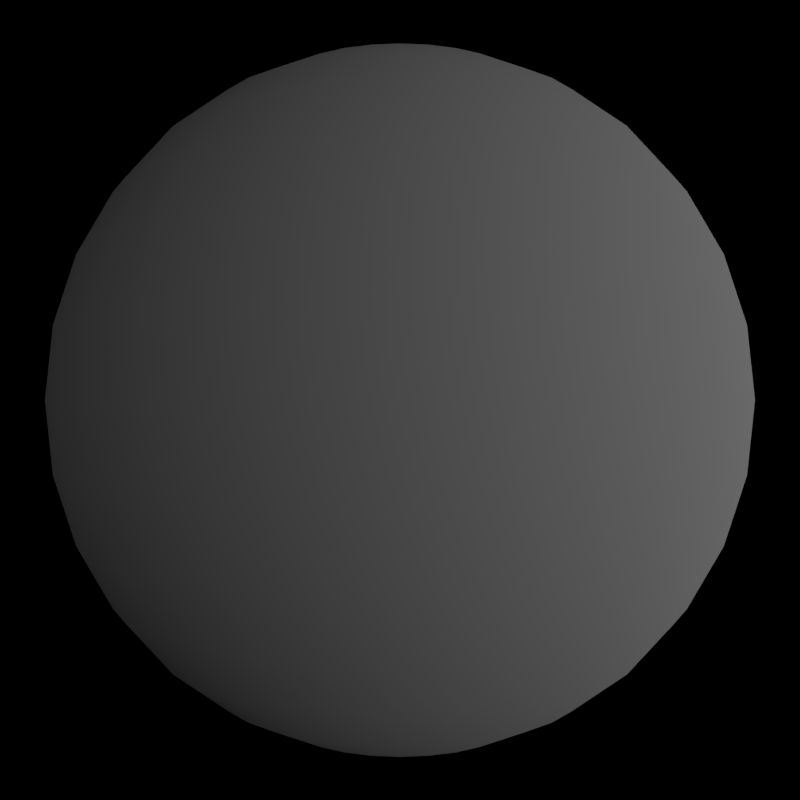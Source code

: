 # Source: ball.blend  (saved by Blender 2.62.0; exported with 4.5.12 LTS)
import bpy
from mathutils import Matrix  # noqa: F401  (used for matrix-valued properties, if any)

bpy.ops.wm.read_factory_settings(use_empty=True)
scene = bpy.context.scene
scene.name = 'Scene'

# ---- collections
col_collection_1 = bpy.data.collections.new('Collection 1'); scene.collection.children.link(col_collection_1)

# ---- materials (node trees are filled in below, after node groups)
mat_material_004 = bpy.data.materials.new('Material.004')
mat_material_004.alpha_threshold = 0.0
mat_material_004.use_transparent_shadow = False
mat_material_004.diffuse_color = (0.4385, 0.4385, 0.4385, 1.0)
mat_material_004.roughness = 0.5
mat_material_004.line_color = (0.0, 0.0, 0.0, 1.0)
mat_material_005 = bpy.data.materials.new('Material.005')
mat_material_005.alpha_threshold = 0.0
mat_material_005.use_transparent_shadow = False
mat_material_005.diffuse_color = (1.0, 1.0, 1.0, 1.0)
mat_material_005.roughness = 0.5
mat_material_005.line_color = (0.0, 0.0, 0.0, 1.0)

# ---- material node trees

# ---- cameras
cam_camera = bpy.data.cameras.new('Camera')
cam_camera.clip_end = 100.0
cam_camera.lens = 35.0
cam_camera.sensor_width = 32.0
cam_camera.sensor_height = 32.0
cam_camera.ortho_scale = 7.314
cam_camera.dof.focus_distance = 0.0
cam_camera.dof.aperture_fstop = 128.0

# ---- lights
light_sun = bpy.data.lights.new('Sun', 'SUN')
light_sun.transmission_factor = 0.0
light_sun.angle = 1.571
light_sun.energy = 1.0
light_sun.shadow_buffer_clip_start = 0.5
light_sun.shadow_soft_size = 1.0
light_sun.shadow_cascade_max_distance = 1000.0
light_sun.cycles.use_multiple_importance_sampling = False
light_lamp = bpy.data.lights.new('Lamp', 'POINT')
light_lamp.transmission_factor = 0.0
light_lamp.cutoff_distance = 30.0
light_lamp.energy = 100.0
light_lamp.shadow_buffer_clip_start = 1.001
light_lamp.shadow_soft_size = 1.0
light_lamp.shadow_maximum_resolution = 0.006
light_lamp.use_absolute_resolution = True
light_lamp.cycles.use_multiple_importance_sampling = False

# ---- meshes
me_sphere = bpy.data.meshes.new('Sphere')
me_sphere.from_pydata([(2.969e-09, 1.778e-08, 0.991), (0.1895, 0.0377, -0.9759), (0.3717, 0.07394, -0.9194), (0.5397, 0.1073, -0.8275), (0.6869, 0.1366, -0.7037), (0.8077, 0.1607, -0.5529), (0.8974, 0.1785, -0.3808), (0.9527, 0.1895, -0.1942), (0.9714, 0.1932, 6.519e-08), (0.9527, 0.1895, 0.1942), (0.8974, 0.1785, 0.3808), (0.8077, 0.1607, 0.5529), (0.6869, 0.1366, 0.7037), (0.5397, 0.1073, 0.8275), (0.3717, 0.07394, 0.9194), (0.1895, 0.0377, 0.9759), (0.1785, 0.07394, 0.9759), (0.3502, 0.145, 0.9194), (0.5084, 0.2106, 0.8275), (0.647, 0.268, 0.7037), (0.7608, 0.3151, 0.5529), (0.8454, 0.3502, 0.3808), (0.8974, 0.3717, 0.1942), (0.915, 0.379, 6.473e-08), (0.8974, 0.3717, -0.1942), (0.8454, 0.3502, -0.3808), (0.7608, 0.3151, -0.5529), (0.647, 0.268, -0.7037), (0.5084, 0.2106, -0.8275), (0.3502, 0.145, -0.9194), (0.1785, 0.07394, -0.9759), (-1.718e-07, -6.838e-08, -0.991), (0.1607, 0.1073, -0.9759), (0.3151, 0.2106, -0.9194), (0.4575, 0.3057, -0.8275), (0.5823, 0.3891, -0.7037), (0.6847, 0.4575, -0.5529), (0.7608, 0.5084, -0.3808), (0.8077, 0.5397, -0.1942), (0.8235, 0.5502, 6.566e-08), (0.8077, 0.5397, 0.1942), (0.7608, 0.5084, 0.3808), (0.6847, 0.4575, 0.5529), (0.5823, 0.3891, 0.7037), (0.4575, 0.3057, 0.8275), (0.3151, 0.2106, 0.9194), (0.1607, 0.1073, 0.9759), (0.1366, 0.1366, 0.9759), (0.268, 0.268, 0.9194), (0.3891, 0.3891, 0.8275), (0.4952, 0.4952, 0.7037), (0.5823, 0.5823, 0.5529), (0.647, 0.647, 0.3808), (0.6869, 0.6869, 0.1942), (0.7003, 0.7003, 6.473e-08), (0.6869, 0.6869, -0.1942), (0.647, 0.647, -0.3808), (0.5823, 0.5823, -0.5529), (0.4952, 0.4952, -0.7037), (0.3891, 0.3891, -0.8275), (0.268, 0.268, -0.9194), (0.1366, 0.1366, -0.9759), (0.1073, 0.1607, -0.9759), (0.2106, 0.3151, -0.9194), (0.3057, 0.4575, -0.8275), (0.3891, 0.5823, -0.7037), (0.4575, 0.6847, -0.5529), (0.5084, 0.7608, -0.3808), (0.5397, 0.8077, -0.1942), (0.5502, 0.8235, 6.566e-08), (0.5397, 0.8077, 0.1942), (0.5084, 0.7608, 0.3808), (0.4575, 0.6847, 0.5529), (0.3891, 0.5823, 0.7037), (0.3057, 0.4575, 0.8275), (0.2106, 0.3151, 0.9194), (0.1073, 0.1607, 0.9759), (0.07394, 0.1785, 0.9759), (0.145, 0.3502, 0.9194), (0.2106, 0.5084, 0.8275), (0.268, 0.647, 0.7037), (0.3151, 0.7608, 0.5529), (0.3502, 0.8454, 0.3808), (0.3717, 0.8974, 0.1942), (0.379, 0.915, 6.473e-08), (0.3717, 0.8974, -0.1942), (0.3502, 0.8454, -0.3808), (0.3151, 0.7608, -0.5529), (0.268, 0.647, -0.7037), (0.2106, 0.5084, -0.8275), (0.145, 0.3502, -0.9194), (0.07394, 0.1785, -0.9759), (0.0377, 0.1895, -0.9759), (0.07394, 0.3717, -0.9194), (0.1073, 0.5397, -0.8275), (0.1366, 0.6869, -0.7037), (0.1607, 0.8077, -0.5529), (0.1785, 0.8974, -0.3808), (0.1895, 0.9527, -0.1942), (0.1932, 0.9714, 6.566e-08), (0.1895, 0.9527, 0.1942), (0.1785, 0.8974, 0.3808), (0.1607, 0.8077, 0.5529), (0.1366, 0.6869, 0.7037), (0.1073, 0.5397, 0.8275), (0.07394, 0.3717, 0.9194), (0.0377, 0.1895, 0.9759), (-1.056e-08, 0.1932, 0.9759), (-2.328e-08, 0.379, 0.9194), (-3.981e-08, 0.5502, 0.8275), (-3.26e-09, 0.7003, 0.7037), (-7.311e-08, 0.8235, 0.5529), (-7.59e-08, 0.915, 0.3808), (-9.267e-08, 0.9714, 0.1942), (-1.434e-07, 0.9904, 6.473e-08), (-9.267e-08, 0.9714, -0.1942), (-7.497e-08, 0.915, -0.3808), (-7.404e-08, 0.8235, -0.5529), (9.313e-10, 0.7003, -0.7037), (-1.048e-08, 0.5502, -0.8275), (-9.779e-09, 0.379, -0.9194), (-3.976e-08, 0.1932, -0.9759), (-0.0377, 0.1895, -0.9759), (-0.07394, 0.3717, -0.9194), (-0.1073, 0.5397, -0.8275), (-0.1366, 0.6869, -0.7037), (-0.1607, 0.8077, -0.5529), (-0.1785, 0.8974, -0.3808), (-0.1895, 0.9527, -0.1942), (-0.1932, 0.9714, 6.566e-08), (-0.1895, 0.9527, 0.1942), (-0.1785, 0.8974, 0.3808), (-0.1607, 0.8077, 0.5529), (-0.1366, 0.6869, 0.7037), (-0.1073, 0.5397, 0.8275), (-0.07394, 0.3717, 0.9194), (-0.0377, 0.1895, 0.9759), (-0.07394, 0.1785, 0.9759), (-0.145, 0.3502, 0.9194), (-0.2106, 0.5084, 0.8275), (-0.268, 0.647, 0.7037), (-0.3151, 0.7608, 0.5529), (-0.3502, 0.8454, 0.3808), (-0.3717, 0.8974, 0.1942), (-0.379, 0.915, 6.473e-08), (-0.3717, 0.8974, -0.1942), (-0.3502, 0.8454, -0.3808), (-0.3151, 0.7608, -0.5529), (-0.268, 0.647, -0.7037), (-0.2106, 0.5084, -0.8275), (-0.145, 0.3502, -0.9194), (-0.07394, 0.1785, -0.9759), (-0.1073, 0.1607, -0.9759), (-0.2106, 0.3151, -0.9194), (-0.3057, 0.4575, -0.8275), (-0.3891, 0.5823, -0.7037), (-0.4575, 0.6847, -0.5529), (-0.5084, 0.7608, -0.3808), (-0.5397, 0.8077, -0.1942), (-0.5502, 0.8235, 6.566e-08), (-0.5397, 0.8077, 0.1942), (-0.5084, 0.7608, 0.3808), (-0.4575, 0.6847, 0.5529), (-0.3891, 0.5823, 0.7037), (-0.3057, 0.4575, 0.8275), (-0.2106, 0.3151, 0.9194), (-0.1073, 0.1607, 0.9759), (-0.1366, 0.1366, 0.9759), (-0.268, 0.268, 0.9194), (-0.3891, 0.3891, 0.8275), (-0.4952, 0.4952, 0.7037), (-0.5823, 0.5823, 0.5529), (-0.647, 0.647, 0.3808), (-0.6869, 0.6869, 0.1942), (-0.7003, 0.7003, 6.473e-08), (-0.6869, 0.6869, -0.1942), (-0.647, 0.647, -0.3808), (-0.5823, 0.5823, -0.5529), (-0.4952, 0.4952, -0.7037), (-0.3891, 0.3891, -0.8275), (-0.268, 0.268, -0.9194), (-0.1366, 0.1366, -0.9759), (-0.1607, 0.1073, -0.9759), (-0.3151, 0.2106, -0.9194), (-0.4575, 0.3057, -0.8275), (-0.5823, 0.3891, -0.7037), (-0.6847, 0.4575, -0.5529), (-0.7608, 0.5084, -0.3808), (-0.8077, 0.5397, -0.1942), (-0.8235, 0.5502, 6.566e-08), (-0.8077, 0.5397, 0.1942), (-0.7608, 0.5084, 0.3808), (-0.6847, 0.4575, 0.5529), (-0.5823, 0.3891, 0.7037), (-0.4575, 0.3057, 0.8275), (-0.3151, 0.2106, 0.9194), (-0.1607, 0.1073, 0.9759), (-0.1785, 0.07394, 0.9759), (-0.3502, 0.145, 0.9194), (-0.5084, 0.2106, 0.8275), (-0.647, 0.268, 0.7037), (-0.7608, 0.3151, 0.5529), (-0.8454, 0.3502, 0.3808), (-0.8974, 0.3717, 0.1942), (-0.915, 0.379, 6.473e-08), (-0.8974, 0.3717, -0.1942), (-0.8454, 0.3502, -0.3808), (-0.7608, 0.3151, -0.5529), (-0.647, 0.268, -0.7037), (-0.5084, 0.2106, -0.8275), (-0.3502, 0.145, -0.9194), (-0.1785, 0.07394, -0.9759), (-0.1895, 0.0377, -0.9759), (-0.3717, 0.07394, -0.9194), (-0.5397, 0.1073, -0.8275), (-0.6869, 0.1366, -0.7037), (-0.8077, 0.1607, -0.5529), (-0.8974, 0.1785, -0.3808), (-0.9527, 0.1895, -0.1942), (-0.9714, 0.1932, 6.566e-08), (-0.9527, 0.1895, 0.1942), (-0.8974, 0.1785, 0.3808), (-0.8077, 0.1607, 0.5529), (-0.6869, 0.1366, 0.7037), (-0.5397, 0.1073, 0.8275), (-0.3717, 0.07394, 0.9194), (-0.1895, 0.0377, 0.9759), (-0.1932, -1.107e-08, 0.9759), (-0.379, -5.169e-08, 0.9194), (-0.5502, -8.196e-08, 0.8275), (-0.7003, -3.306e-08, 0.7037), (-0.8235, -8.615e-08, 0.5529), (-0.915, -6.1e-08, 0.3808), (-0.9714, -1.448e-07, 0.1942), (-0.9904, -2.78e-07, 6.473e-08), (-0.9714, -1.448e-07, -0.1942), (-0.915, -6.1e-08, -0.3808), (-0.8235, -8.615e-08, -0.5529), (-0.7003, -2.654e-08, -0.7037), (-0.5502, -4.121e-08, -0.8275), (-0.379, -1.444e-08, -0.9194), (-0.1932, -3.044e-08, -0.9759), (-0.1895, -0.0377, -0.9759), (-0.3717, -0.07394, -0.9194), (-0.5397, -0.1073, -0.8275), (-0.6869, -0.1366, -0.7037), (-0.8077, -0.1607, -0.5529), (-0.8974, -0.1785, -0.3808), (-0.9527, -0.1895, -0.1942), (-0.9714, -0.1932, 6.566e-08), (-0.9527, -0.1895, 0.1942), (-0.8974, -0.1785, 0.3808), (-0.8077, -0.1607, 0.5529), (-0.6869, -0.1366, 0.7037), (-0.5397, -0.1073, 0.8275), (-0.3717, -0.07394, 0.9194), (-0.1895, -0.0377, 0.9759), (-0.1785, -0.07394, 0.9759), (-0.3502, -0.145, 0.9194), (-0.5084, -0.2106, 0.8275), (-0.647, -0.268, 0.7037), (-0.7608, -0.3151, 0.5529), (-0.8454, -0.3502, 0.3808), (-0.8974, -0.3717, 0.1942), (-0.915, -0.379, 6.473e-08), (-0.8974, -0.3717, -0.1942), (-0.8454, -0.3502, -0.3808), (-0.7608, -0.3151, -0.5529), (-0.647, -0.268, -0.7037), (-0.5084, -0.2106, -0.8275), (-0.3502, -0.145, -0.9194), (-0.1785, -0.07394, -0.9759), (-0.1607, -0.1073, -0.9759), (-0.3151, -0.2106, -0.9194), (-0.4575, -0.3057, -0.8275), (-0.5823, -0.3891, -0.7037), (-0.6847, -0.4575, -0.5529), (-0.7608, -0.5084, -0.3808), (-0.8077, -0.5397, -0.1942), (-0.8235, -0.5502, 6.566e-08), (-0.8077, -0.5397, 0.1942), (-0.7608, -0.5084, 0.3808), (-0.6847, -0.4575, 0.5529), (-0.5823, -0.3891, 0.7037), (-0.4575, -0.3057, 0.8275), (-0.3151, -0.2106, 0.9194), (-0.1607, -0.1073, 0.9759), (-0.1366, -0.1366, 0.9759), (-0.268, -0.268, 0.9194), (-0.3891, -0.3891, 0.8275), (-0.4952, -0.4952, 0.7037), (-0.5823, -0.5823, 0.5529), (-0.647, -0.647, 0.3808), (-0.6869, -0.6869, 0.1942), (-0.7003, -0.7003, 6.473e-08), (-0.6869, -0.6869, -0.1942), (-0.647, -0.647, -0.3808), (-0.5823, -0.5823, -0.5529), (-0.4952, -0.4952, -0.7037), (-0.3891, -0.3891, -0.8275), (-0.268, -0.268, -0.9194), (-0.1366, -0.1366, -0.9759), (-0.1073, -0.1607, -0.9759), (-0.2106, -0.3151, -0.9194), (-0.3057, -0.4575, -0.8275), (-0.3891, -0.5823, -0.7037), (-0.4575, -0.6847, -0.5529), (-0.5084, -0.7608, -0.3808), (-0.5397, -0.8077, -0.1942), (-0.5502, -0.8235, 6.566e-08), (-0.5397, -0.8077, 0.1942), (-0.5084, -0.7608, 0.3808), (-0.4575, -0.6847, 0.5529), (-0.3891, -0.5823, 0.7037), (-0.3057, -0.4575, 0.8275), (-0.2106, -0.3151, 0.9194), (-0.1073, -0.1607, 0.9759), (-0.07394, -0.1785, 0.9759), (-0.145, -0.3502, 0.9194), (-0.2106, -0.5084, 0.8275), (-0.268, -0.647, 0.7037), (-0.3151, -0.7608, 0.5529), (-0.3502, -0.8454, 0.3808), (-0.3717, -0.8974, 0.1942), (-0.379, -0.915, 6.473e-08), (-0.3717, -0.8974, -0.1942), (-0.3502, -0.8454, -0.3808), (-0.3151, -0.7608, -0.5529), (-0.268, -0.647, -0.7037), (-0.2106, -0.5084, -0.8275), (-0.145, -0.3502, -0.9194), (-0.07394, -0.1785, -0.9759), (-0.0377, -0.1895, -0.9759), (-0.07394, -0.3717, -0.9194), (-0.1073, -0.5397, -0.8275), (-0.1366, -0.6869, -0.7037), (-0.1607, -0.8077, -0.5529), (-0.1785, -0.8974, -0.3808), (-0.1895, -0.9527, -0.1942), (-0.1932, -0.9714, 6.566e-08), (-0.1895, -0.9527, 0.1942), (-0.1785, -0.8974, 0.3808), (-0.1607, -0.8077, 0.5529), (-0.1366, -0.6869, 0.7037), (-0.1073, -0.5397, 0.8275), (-0.07394, -0.3717, 0.9194), (-0.0377, -0.1895, 0.9759), (2.034e-08, -0.1932, 0.9759), (5.704e-08, -0.379, 0.9194), (1.241e-07, -0.5502, 0.8275), (5.728e-08, -0.7003, 0.7037), (1.406e-07, -0.8235, 0.5529), (1.164e-07, -0.915, 0.3808), (2.645e-07, -0.9714, 0.1942), (4.009e-07, -0.9904, 6.473e-08), (2.645e-07, -0.9714, -0.1942), (1.108e-07, -0.915, -0.3808), (9.406e-08, -0.8235, -0.5529), (4.424e-08, -0.7003, -0.7037), (7.474e-08, -0.5502, -0.8275), (2.957e-08, -0.379, -0.9194), (-4.937e-09, -0.1932, -0.9759), (0.0377, -0.1895, -0.9759), (0.07394, -0.3717, -0.9194), (0.1073, -0.5397, -0.8275), (0.1366, -0.6869, -0.7037), (0.1607, -0.8077, -0.5529), (0.1785, -0.8974, -0.3808), (0.1895, -0.9527, -0.1942), (0.1932, -0.9714, 6.566e-08), (0.1895, -0.9527, 0.1942), (0.1785, -0.8974, 0.3808), (0.1607, -0.8077, 0.5529), (0.1366, -0.6869, 0.7037), (0.1073, -0.5397, 0.8275), (0.07394, -0.3717, 0.9194), (0.0377, -0.1895, 0.9759), (0.07394, -0.1785, 0.9759), (0.145, -0.3502, 0.9194), (0.2106, -0.5084, 0.8275), (0.268, -0.647, 0.7037), (0.3151, -0.7608, 0.5529), (0.3502, -0.8454, 0.3808), (0.3717, -0.8974, 0.1942), (0.379, -0.915, 6.473e-08), (0.3717, -0.8974, -0.1942), (0.3502, -0.8454, -0.3808), (0.3151, -0.7608, -0.5529), (0.268, -0.647, -0.7037), (0.2106, -0.5084, -0.8275), (0.145, -0.3502, -0.9194), (0.07394, -0.1785, -0.9759), (0.1073, -0.1607, -0.9759), (0.2106, -0.3151, -0.9194), (0.3057, -0.4575, -0.8275), (0.3891, -0.5823, -0.7037), (0.4575, -0.6847, -0.5529), (0.5084, -0.7608, -0.3808), (0.5397, -0.8077, -0.1942), (0.5502, -0.8235, 6.566e-08), (0.5397, -0.8077, 0.1942), (0.5084, -0.7608, 0.3808), (0.4575, -0.6847, 0.5529), (0.3891, -0.5823, 0.7037), (0.3057, -0.4575, 0.8275), (0.2106, -0.3151, 0.9194), (0.1073, -0.1607, 0.9759), (0.1366, -0.1366, 0.9759), (0.268, -0.268, 0.9194), (0.3891, -0.3891, 0.8275), (0.4952, -0.4952, 0.7037), (0.5823, -0.5823, 0.5529), (0.647, -0.647, 0.3808), (0.6869, -0.6869, 0.1942), (0.7003, -0.7003, 6.473e-08), (0.6869, -0.6869, -0.1942), (0.647, -0.647, -0.3808), (0.5823, -0.5823, -0.5529), (0.4952, -0.4952, -0.7037), (0.3891, -0.3891, -0.8275), (0.268, -0.268, -0.9194), (0.1366, -0.1366, -0.9759), (0.1607, -0.1073, -0.9759), (0.3151, -0.2106, -0.9194), (0.4575, -0.3057, -0.8275), (0.5823, -0.3891, -0.7037), (0.6847, -0.4575, -0.5529), (0.7608, -0.5084, -0.3808), (0.8077, -0.5397, -0.1942), (0.8235, -0.5502, 6.566e-08), (0.8077, -0.5397, 0.1942), (0.7608, -0.5084, 0.3808), (0.6847, -0.4575, 0.5529), (0.5823, -0.3891, 0.7037), (0.4575, -0.3057, 0.8275), (0.3151, -0.2106, 0.9194), (0.1607, -0.1073, 0.9759), (0.1785, -0.07394, 0.9759), (0.3502, -0.145, 0.9194), (0.5084, -0.2106, 0.8275), (0.647, -0.268, 0.7037), (0.7608, -0.3151, 0.5529), (0.8454, -0.3502, 0.3808), (0.8974, -0.3717, 0.1942), (0.915, -0.379, 6.473e-08), (0.8974, -0.3717, -0.1942), (0.8454, -0.3502, -0.3808), (0.7608, -0.3151, -0.5529), (0.647, -0.268, -0.7037), (0.5084, -0.2106, -0.8275), (0.3502, -0.145, -0.9194), (0.1785, -0.07394, -0.9759), (0.1895, -0.0377, -0.9759), (0.3717, -0.07394, -0.9194), (0.5397, -0.1073, -0.8275), (0.6869, -0.1366, -0.7037), (0.8077, -0.1607, -0.5529), (0.8974, -0.1785, -0.3808), (0.9527, -0.1895, -0.1942), (0.9714, -0.1932, 6.566e-08), (0.9527, -0.1895, 0.1942), (0.8974, -0.1785, 0.3808), (0.8077, -0.1607, 0.5529), (0.6869, -0.1366, 0.7037), (0.5397, -0.1073, 0.8275), (0.3717, -0.07394, 0.9194), (0.1895, -0.0377, 0.9759), (0.1932, 2.247e-08, 0.9759), (0.379, 7.544e-08, 0.9194), (0.5502, 1.763e-07, 0.8275), (0.7003, 1.141e-07, 0.7037), (0.8235, 1.942e-07, 0.5529), (0.915, 1.825e-07, 0.3808), (0.9714, 2.738e-07, 0.1942), (0.9904, 4.056e-07, 6.473e-08), (0.9714, 2.733e-07, -0.1942), (0.915, 1.742e-07, -0.3808), (0.8235, 1.313e-07, -0.5529), (0.7003, 9.36e-08, -0.7037), (0.5502, 1.229e-07, -0.8275), (0.379, 5.774e-08, -0.9194), (0.1932, 2.258e-08, -0.9759)], [], [(481, 31, 1), (480, 481, 1, 2), (479, 480, 2, 3), (478, 479, 3, 4), (477, 478, 4, 5), (476, 477, 5, 6), (475, 476, 6, 7), (474, 475, 7, 8), (473, 474, 8, 9), (472, 473, 9, 10), (471, 472, 10, 11), (470, 471, 11, 12), (469, 470, 12, 13), (468, 469, 13, 14), (467, 468, 14, 15), (0, 467, 15), (0, 15, 16), (15, 14, 17, 16), (14, 13, 18, 17), (13, 12, 19, 18), (12, 11, 20, 19), (11, 10, 21, 20), (10, 9, 22, 21), (9, 8, 23, 22), (8, 7, 24, 23), (7, 6, 25, 24), (6, 5, 26, 25), (5, 4, 27, 26), (4, 3, 28, 27), (3, 2, 29, 28), (2, 1, 30, 29), (1, 31, 30), (30, 31, 32), (29, 30, 32, 33), (28, 29, 33, 34), (27, 28, 34, 35), (26, 27, 35, 36), (25, 26, 36, 37), (24, 25, 37, 38), (23, 24, 38, 39), (22, 23, 39, 40), (21, 22, 40, 41), (20, 21, 41, 42), (19, 20, 42, 43), (18, 19, 43, 44), (17, 18, 44, 45), (16, 17, 45, 46), (0, 16, 46), (0, 46, 47), (46, 45, 48, 47), (45, 44, 49, 48), (44, 43, 50, 49), (43, 42, 51, 50), (42, 41, 52, 51), (41, 40, 53, 52), (40, 39, 54, 53), (39, 38, 55, 54), (38, 37, 56, 55), (37, 36, 57, 56), (36, 35, 58, 57), (35, 34, 59, 58), (34, 33, 60, 59), (33, 32, 61, 60), (32, 31, 61), (61, 31, 62), (60, 61, 62, 63), (59, 60, 63, 64), (58, 59, 64, 65), (57, 58, 65, 66), (56, 57, 66, 67), (55, 56, 67, 68), (54, 55, 68, 69), (53, 54, 69, 70), (52, 53, 70, 71), (51, 52, 71, 72), (50, 51, 72, 73), (49, 50, 73, 74), (48, 49, 74, 75), (47, 48, 75, 76), (0, 47, 76), (0, 76, 77), (76, 75, 78, 77), (75, 74, 79, 78), (74, 73, 80, 79), (73, 72, 81, 80), (72, 71, 82, 81), (71, 70, 83, 82), (70, 69, 84, 83), (69, 68, 85, 84), (68, 67, 86, 85), (67, 66, 87, 86), (66, 65, 88, 87), (65, 64, 89, 88), (64, 63, 90, 89), (63, 62, 91, 90), (62, 31, 91), (91, 31, 92), (90, 91, 92, 93), (89, 90, 93, 94), (88, 89, 94, 95), (87, 88, 95, 96), (86, 87, 96, 97), (85, 86, 97, 98), (84, 85, 98, 99), (83, 84, 99, 100), (82, 83, 100, 101), (81, 82, 101, 102), (80, 81, 102, 103), (79, 80, 103, 104), (78, 79, 104, 105), (77, 78, 105, 106), (0, 77, 106), (0, 106, 107), (106, 105, 108, 107), (105, 104, 109, 108), (104, 103, 110, 109), (103, 102, 111, 110), (102, 101, 112, 111), (101, 100, 113, 112), (100, 99, 114, 113), (99, 98, 115, 114), (98, 97, 116, 115), (97, 96, 117, 116), (96, 95, 118, 117), (95, 94, 119, 118), (94, 93, 120, 119), (93, 92, 121, 120), (92, 31, 121), (121, 31, 122), (120, 121, 122, 123), (119, 120, 123, 124), (118, 119, 124, 125), (117, 118, 125, 126), (116, 117, 126, 127), (115, 116, 127, 128), (114, 115, 128, 129), (113, 114, 129, 130), (112, 113, 130, 131), (111, 112, 131, 132), (110, 111, 132, 133), (109, 110, 133, 134), (108, 109, 134, 135), (107, 108, 135, 136), (0, 107, 136), (0, 136, 137), (136, 135, 138, 137), (135, 134, 139, 138), (134, 133, 140, 139), (133, 132, 141, 140), (132, 131, 142, 141), (131, 130, 143, 142), (130, 129, 144, 143), (129, 128, 145, 144), (128, 127, 146, 145), (127, 126, 147, 146), (126, 125, 148, 147), (125, 124, 149, 148), (124, 123, 150, 149), (123, 122, 151, 150), (122, 31, 151), (151, 31, 152), (150, 151, 152, 153), (149, 150, 153, 154), (148, 149, 154, 155), (147, 148, 155, 156), (146, 147, 156, 157), (145, 146, 157, 158), (144, 145, 158, 159), (143, 144, 159, 160), (142, 143, 160, 161), (141, 142, 161, 162), (140, 141, 162, 163), (139, 140, 163, 164), (138, 139, 164, 165), (137, 138, 165, 166), (0, 137, 166), (0, 166, 167), (166, 165, 168, 167), (165, 164, 169, 168), (164, 163, 170, 169), (163, 162, 171, 170), (162, 161, 172, 171), (161, 160, 173, 172), (160, 159, 174, 173), (159, 158, 175, 174), (158, 157, 176, 175), (157, 156, 177, 176), (156, 155, 178, 177), (155, 154, 179, 178), (154, 153, 180, 179), (153, 152, 181, 180), (152, 31, 181), (181, 31, 182), (180, 181, 182, 183), (179, 180, 183, 184), (178, 179, 184, 185), (177, 178, 185, 186), (176, 177, 186, 187), (175, 176, 187, 188), (174, 175, 188, 189), (173, 174, 189, 190), (172, 173, 190, 191), (171, 172, 191, 192), (170, 171, 192, 193), (169, 170, 193, 194), (168, 169, 194, 195), (167, 168, 195, 196), (0, 167, 196), (0, 196, 197), (196, 195, 198, 197), (195, 194, 199, 198), (194, 193, 200, 199), (193, 192, 201, 200), (192, 191, 202, 201), (191, 190, 203, 202), (190, 189, 204, 203), (189, 188, 205, 204), (188, 187, 206, 205), (187, 186, 207, 206), (186, 185, 208, 207), (185, 184, 209, 208), (184, 183, 210, 209), (183, 182, 211, 210), (182, 31, 211), (211, 31, 212), (210, 211, 212, 213), (209, 210, 213, 214), (208, 209, 214, 215), (207, 208, 215, 216), (206, 207, 216, 217), (205, 206, 217, 218), (204, 205, 218, 219), (203, 204, 219, 220), (202, 203, 220, 221), (201, 202, 221, 222), (200, 201, 222, 223), (199, 200, 223, 224), (198, 199, 224, 225), (197, 198, 225, 226), (0, 197, 226), (0, 226, 227), (226, 225, 228, 227), (225, 224, 229, 228), (224, 223, 230, 229), (223, 222, 231, 230), (222, 221, 232, 231), (221, 220, 233, 232), (220, 219, 234, 233), (219, 218, 235, 234), (218, 217, 236, 235), (217, 216, 237, 236), (216, 215, 238, 237), (215, 214, 239, 238), (214, 213, 240, 239), (213, 212, 241, 240), (212, 31, 241), (241, 31, 242), (240, 241, 242, 243), (239, 240, 243, 244), (238, 239, 244, 245), (237, 238, 245, 246), (236, 237, 246, 247), (235, 236, 247, 248), (234, 235, 248, 249), (233, 234, 249, 250), (232, 233, 250, 251), (231, 232, 251, 252), (230, 231, 252, 253), (229, 230, 253, 254), (228, 229, 254, 255), (227, 228, 255, 256), (0, 227, 256), (0, 256, 257), (256, 255, 258, 257), (255, 254, 259, 258), (254, 253, 260, 259), (253, 252, 261, 260), (252, 251, 262, 261), (251, 250, 263, 262), (250, 249, 264, 263), (249, 248, 265, 264), (248, 247, 266, 265), (247, 246, 267, 266), (246, 245, 268, 267), (245, 244, 269, 268), (244, 243, 270, 269), (243, 242, 271, 270), (242, 31, 271), (271, 31, 272), (270, 271, 272, 273), (269, 270, 273, 274), (268, 269, 274, 275), (267, 268, 275, 276), (266, 267, 276, 277), (265, 266, 277, 278), (264, 265, 278, 279), (263, 264, 279, 280), (262, 263, 280, 281), (261, 262, 281, 282), (260, 261, 282, 283), (259, 260, 283, 284), (258, 259, 284, 285), (257, 258, 285, 286), (0, 257, 286), (0, 286, 287), (286, 285, 288, 287), (285, 284, 289, 288), (284, 283, 290, 289), (283, 282, 291, 290), (282, 281, 292, 291), (281, 280, 293, 292), (280, 279, 294, 293), (279, 278, 295, 294), (278, 277, 296, 295), (277, 276, 297, 296), (276, 275, 298, 297), (275, 274, 299, 298), (274, 273, 300, 299), (273, 272, 301, 300), (272, 31, 301), (301, 31, 302), (300, 301, 302, 303), (299, 300, 303, 304), (298, 299, 304, 305), (297, 298, 305, 306), (296, 297, 306, 307), (295, 296, 307, 308), (294, 295, 308, 309), (293, 294, 309, 310), (292, 293, 310, 311), (291, 292, 311, 312), (290, 291, 312, 313), (289, 290, 313, 314), (288, 289, 314, 315), (287, 288, 315, 316), (0, 287, 316), (0, 316, 317), (316, 315, 318, 317), (315, 314, 319, 318), (314, 313, 320, 319), (313, 312, 321, 320), (312, 311, 322, 321), (311, 310, 323, 322), (310, 309, 324, 323), (309, 308, 325, 324), (308, 307, 326, 325), (307, 306, 327, 326), (306, 305, 328, 327), (305, 304, 329, 328), (304, 303, 330, 329), (303, 302, 331, 330), (302, 31, 331), (331, 31, 332), (330, 331, 332, 333), (329, 330, 333, 334), (328, 329, 334, 335), (327, 328, 335, 336), (326, 327, 336, 337), (325, 326, 337, 338), (324, 325, 338, 339), (323, 324, 339, 340), (322, 323, 340, 341), (321, 322, 341, 342), (320, 321, 342, 343), (319, 320, 343, 344), (318, 319, 344, 345), (317, 318, 345, 346), (0, 317, 346), (0, 346, 347), (346, 345, 348, 347), (345, 344, 349, 348), (344, 343, 350, 349), (343, 342, 351, 350), (342, 341, 352, 351), (341, 340, 353, 352), (340, 339, 354, 353), (339, 338, 355, 354), (338, 337, 356, 355), (337, 336, 357, 356), (336, 335, 358, 357), (335, 334, 359, 358), (334, 333, 360, 359), (333, 332, 361, 360), (332, 31, 361), (361, 31, 362), (360, 361, 362, 363), (359, 360, 363, 364), (358, 359, 364, 365), (357, 358, 365, 366), (356, 357, 366, 367), (355, 356, 367, 368), (354, 355, 368, 369), (353, 354, 369, 370), (352, 353, 370, 371), (351, 352, 371, 372), (350, 351, 372, 373), (349, 350, 373, 374), (348, 349, 374, 375), (347, 348, 375, 376), (0, 347, 376), (0, 376, 377), (376, 375, 378, 377), (375, 374, 379, 378), (374, 373, 380, 379), (373, 372, 381, 380), (372, 371, 382, 381), (371, 370, 383, 382), (370, 369, 384, 383), (369, 368, 385, 384), (368, 367, 386, 385), (367, 366, 387, 386), (366, 365, 388, 387), (365, 364, 389, 388), (364, 363, 390, 389), (363, 362, 391, 390), (362, 31, 391), (391, 31, 392), (390, 391, 392, 393), (389, 390, 393, 394), (388, 389, 394, 395), (387, 388, 395, 396), (386, 387, 396, 397), (385, 386, 397, 398), (384, 385, 398, 399), (383, 384, 399, 400), (382, 383, 400, 401), (381, 382, 401, 402), (380, 381, 402, 403), (379, 380, 403, 404), (378, 379, 404, 405), (377, 378, 405, 406), (0, 377, 406), (0, 406, 407), (406, 405, 408, 407), (405, 404, 409, 408), (404, 403, 410, 409), (403, 402, 411, 410), (402, 401, 412, 411), (401, 400, 413, 412), (400, 399, 414, 413), (399, 398, 415, 414), (398, 397, 416, 415), (397, 396, 417, 416), (396, 395, 418, 417), (395, 394, 419, 418), (394, 393, 420, 419), (393, 392, 421, 420), (392, 31, 421), (421, 31, 422), (420, 421, 422, 423), (419, 420, 423, 424), (418, 419, 424, 425), (417, 418, 425, 426), (416, 417, 426, 427), (415, 416, 427, 428), (414, 415, 428, 429), (413, 414, 429, 430), (412, 413, 430, 431), (411, 412, 431, 432), (410, 411, 432, 433), (409, 410, 433, 434), (408, 409, 434, 435), (407, 408, 435, 436), (0, 407, 436), (0, 436, 437), (436, 435, 438, 437), (435, 434, 439, 438), (434, 433, 440, 439), (433, 432, 441, 440), (432, 431, 442, 441), (431, 430, 443, 442), (430, 429, 444, 443), (429, 428, 445, 444), (428, 427, 446, 445), (427, 426, 447, 446), (426, 425, 448, 447), (425, 424, 449, 448), (424, 423, 450, 449), (423, 422, 451, 450), (422, 31, 451), (451, 31, 452), (450, 451, 452, 453), (449, 450, 453, 454), (448, 449, 454, 455), (447, 448, 455, 456), (446, 447, 456, 457), (445, 446, 457, 458), (444, 445, 458, 459), (443, 444, 459, 460), (442, 443, 460, 461), (441, 442, 461, 462), (440, 441, 462, 463), (439, 440, 463, 464), (438, 439, 464, 465), (437, 438, 465, 466), (0, 437, 466), (0, 466, 467), (466, 465, 468, 467), (465, 464, 469, 468), (464, 463, 470, 469), (463, 462, 471, 470), (462, 461, 472, 471), (461, 460, 473, 472), (460, 459, 474, 473), (459, 458, 475, 474), (458, 457, 476, 475), (457, 456, 477, 476), (456, 455, 478, 477), (455, 454, 479, 478), (454, 453, 480, 479), (453, 452, 481, 480), (452, 31, 481)])
me_sphere.polygons.foreach_set('use_smooth', [True] * 512)
me_sphere.materials.append(mat_material_004)
me_sphere.materials.append(mat_material_005)
me_sphere.use_remesh_preserve_volume = False
me_sphere.use_remesh_preserve_attributes = False
me_sphere.use_mirror_vertex_groups = False
me_sphere.update()

# ---- objects
ob_sun = bpy.data.objects.new('Sun', light_sun)
ob_sphere = bpy.data.objects.new('Sphere', me_sphere)
ob_lamp = bpy.data.objects.new('Lamp', light_lamp)
ob_camera = bpy.data.objects.new('Camera', cam_camera)

# ---- transforms, parenting, visibility, modifiers, constraints
ob_sun.location = (11.78, -8.647, 3.618)
ob_sun.rotation_euler = (-1.461, 0.4843, -1.848)
ob_sun.lineart.crease_threshold = 0.0
ob_sphere.location = (0.0, 0.0, 0.0)
ob_sphere.lineart.crease_threshold = 0.0
ob_lamp.location = (-5.374, -5.705, 1.153)
ob_lamp.rotation_euler = (0.6503, 0.05522, 1.866)
ob_lamp.lock_rotations_4d = False
ob_lamp.empty_display_type = 'ARROWS'
ob_lamp.color = (0.0, 0.0, 0.0, 0.0)
ob_lamp.lineart.crease_threshold = 0.0
ob_camera.location = (0.0, -2.634, -1.096e-06)
ob_camera.rotation_euler = (1.571, -0.0, 0.0)
ob_camera.lock_rotations_4d = False
ob_camera.empty_display_type = 'ARROWS'
ob_camera.color = (0.0, 0.0, 0.0, 0.0)
ob_camera.display_type = 'WIRE'
ob_camera.lineart.crease_threshold = 0.0

# ---- collection membership
col_collection_1.objects.link(ob_sun)
col_collection_1.objects.link(ob_sphere)
col_collection_1.objects.link(ob_lamp)
col_collection_1.objects.link(ob_camera)

# ---- scene / render settings (as saved in the file)
scene.camera = ob_camera
scene.frame_start = 1; scene.frame_end = 17; scene.frame_set(1)
scene.render.engine = 'BLENDER_EEVEE_NEXT'
scene.render.image_settings.compression = 90
scene.render.resolution_x = 512
scene.render.resolution_y = 512
scene.render.resolution_percentage = 50
scene.render.dither_intensity = 0.0
scene.render.bake_margin = 2
scene.render.bake_bias = 0.0
scene.cycles.use_denoising = False
scene.cycles.samples = 10
scene.cycles.sampling_pattern = 'TABULATED_SOBOL'
scene.cycles.light_sampling_threshold = 0.0
scene.cycles.use_adaptive_sampling = False
scene.cycles.use_light_tree = False
scene.cycles.blur_glossy = 0.0
scene.cycles.volume_bounces = 1
scene.cycles.pixel_filter_type = 'GAUSSIAN'
scene.cycles.sample_clamp_indirect = 0.0
scene.view_settings.view_transform = 'Standard'
bpy.context.view_layer.update()
